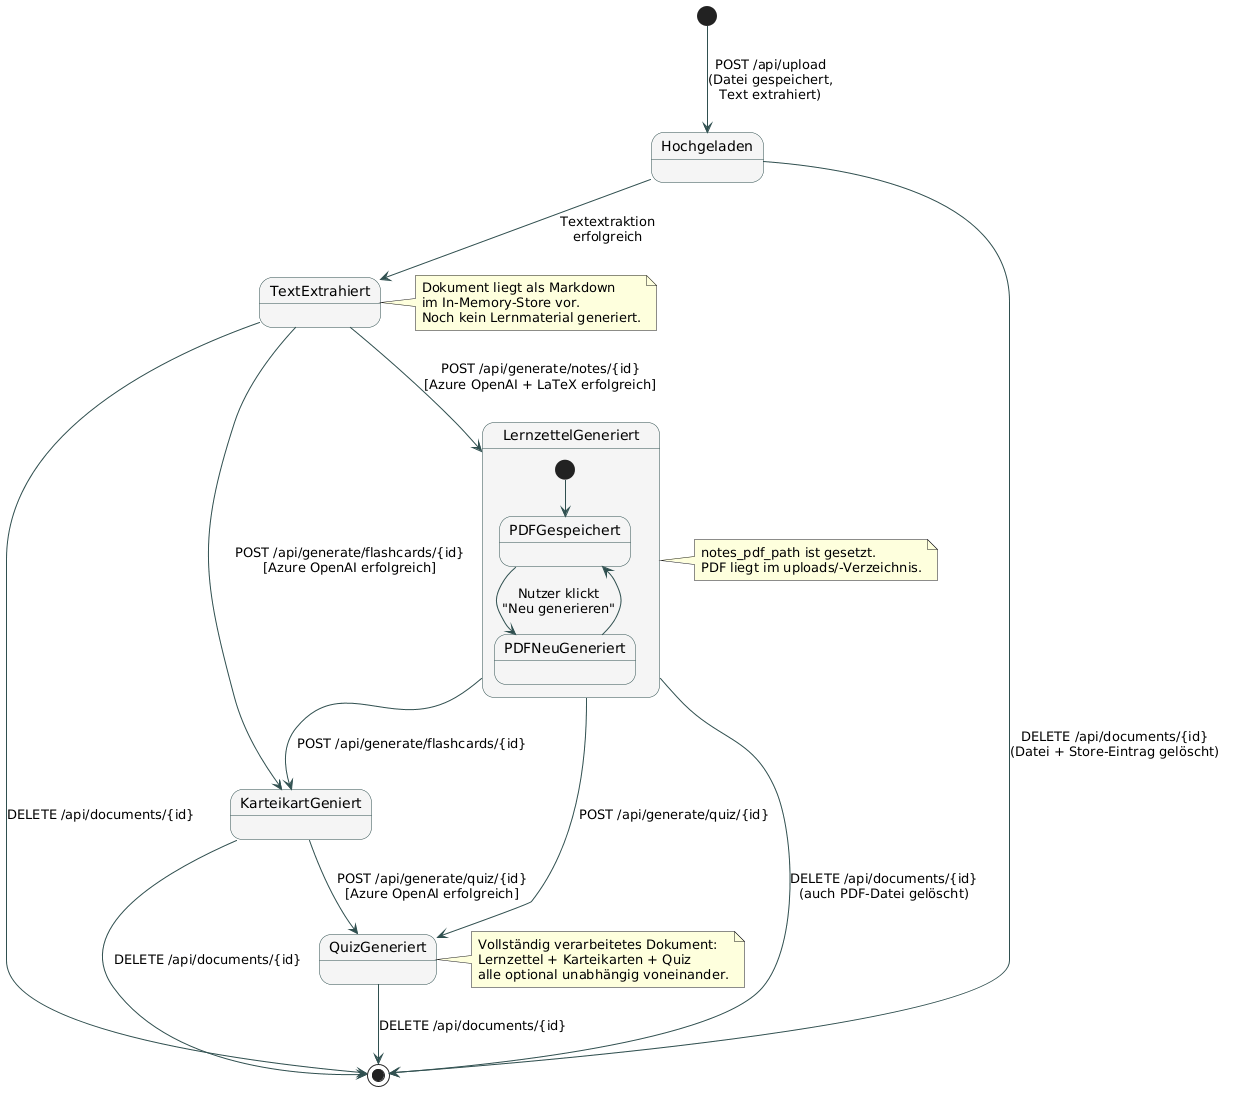

The diagram above was rendered by PlantUML. Its source (embedded in the PNG):
@startuml
skinparam state {
  BackgroundColor WhiteSmoke
  BorderColor DarkSlateGray
  ArrowColor DarkSlateGray
  StartColor DarkSlateGray
  EndColor DarkSlateGray
}

[*] --> Hochgeladen : POST /api/upload\n(Datei gespeichert,\nText extrahiert)

Hochgeladen --> TextExtrahiert : Textextraktion\nerfolgreich

TextExtrahiert --> LernzettelGeneriert : POST /api/generate/notes/{id}\n[Azure OpenAI + LaTeX erfolgreich]

TextExtrahiert --> KarteikartGeniert : POST /api/generate/flashcards/{id}\n[Azure OpenAI erfolgreich]

LernzettelGeneriert --> KarteikartGeniert : POST /api/generate/flashcards/{id}

KarteikartGeniert --> QuizGeneriert : POST /api/generate/quiz/{id}\n[Azure OpenAI erfolgreich]

LernzettelGeneriert --> QuizGeneriert : POST /api/generate/quiz/{id}

state LernzettelGeneriert {
  [*] --> PDFGespeichert
  PDFGespeichert --> PDFNeuGeneriert : Nutzer klickt\n"Neu generieren"
  PDFNeuGeneriert --> PDFGespeichert
}

Hochgeladen --> [*] : DELETE /api/documents/{id}\n(Datei + Store-Eintrag gelöscht)
TextExtrahiert --> [*] : DELETE /api/documents/{id}
LernzettelGeneriert --> [*] : DELETE /api/documents/{id}\n(auch PDF-Datei gelöscht)
KarteikartGeniert --> [*] : DELETE /api/documents/{id}
QuizGeneriert --> [*] : DELETE /api/documents/{id}

note right of TextExtrahiert
  Dokument liegt als Markdown
  im In-Memory-Store vor.
  Noch kein Lernmaterial generiert.
end note

note right of LernzettelGeneriert
  notes_pdf_path ist gesetzt.
  PDF liegt im uploads/-Verzeichnis.
end note

note right of QuizGeneriert
  Vollständig verarbeitetes Dokument:
  Lernzettel + Karteikarten + Quiz
  alle optional unabhängig voneinander.
end note
@enduml